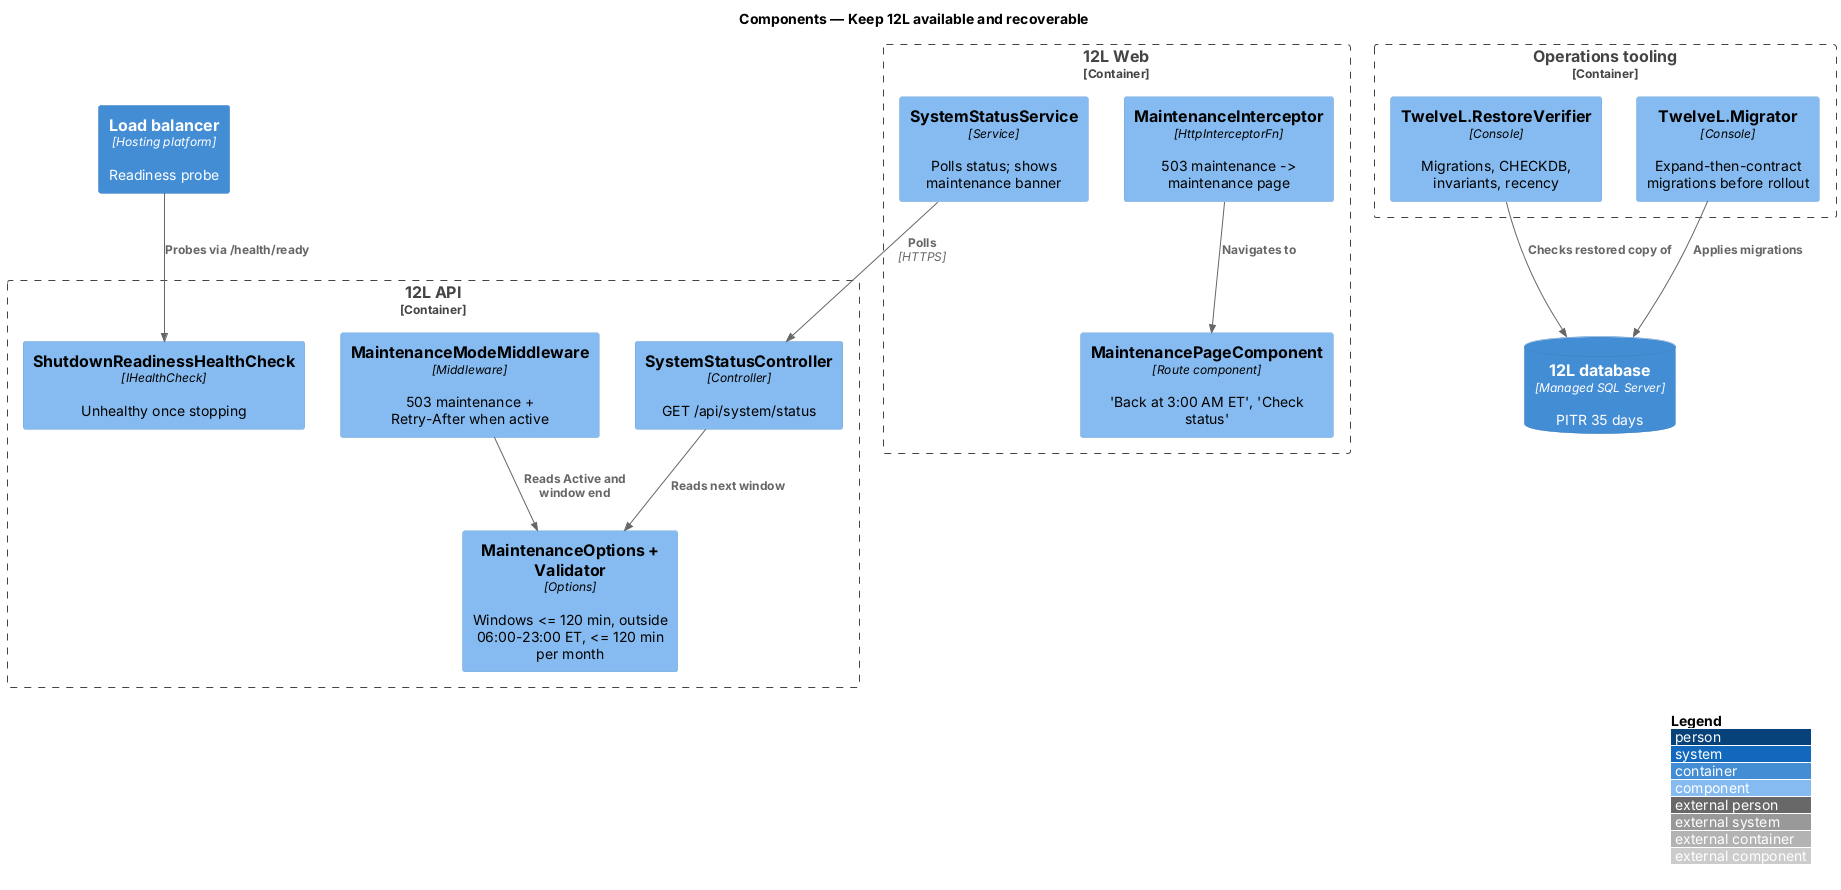

The diagram above was rendered by PlantUML. Its source (embedded in the PNG):
@startuml
!include <C4/C4_Component>
LAYOUT_WITH_LEGEND()
title Components — Keep 12L available and recoverable

Container_Boundary(web, "12L Web") {
  Component(status, "SystemStatusService", "Service", "Polls status; shows maintenance banner")
  Component(mint, "MaintenanceInterceptor", "HttpInterceptorFn", "503 maintenance -> maintenance page")
  Component(mpage, "MaintenancePageComponent", "Route component", "'Back at 3:00 AM ET', 'Check status'")
}
Container_Boundary(api, "12L API") {
  Component(statusctrl, "SystemStatusController", "Controller", "GET /api/system/status")
  Component(mmw, "MaintenanceModeMiddleware", "Middleware", "503 maintenance + Retry-After when active")
  Component(mopts, "MaintenanceOptions + Validator", "Options", "Windows <= 120 min, outside 06:00-23:00 ET, <= 120 min per month")
  Component(shutdown, "ShutdownReadinessHealthCheck", "IHealthCheck", "Unhealthy once stopping")
}
Container_Boundary(ops, "Operations tooling") {
  Component(verifier, "TwelveL.RestoreVerifier", "Console", "Migrations, CHECKDB, invariants, recency")
  Component(migrator, "TwelveL.Migrator", "Console", "Expand-then-contract migrations before rollout")
}
Container(lb, "Load balancer", "Hosting platform", "Readiness probe")
ContainerDb(db, "12L database", "Managed SQL Server", "PITR 35 days")

Rel(status, statusctrl, "Polls", "HTTPS")
Rel(mint, mpage, "Navigates to")
Rel(mmw, mopts, "Reads Active and window end")
Rel(statusctrl, mopts, "Reads next window")
Rel(lb, shutdown, "Probes via /health/ready")
Rel(migrator, db, "Applies migrations")
Rel(verifier, db, "Checks restored copy of")
@enduml